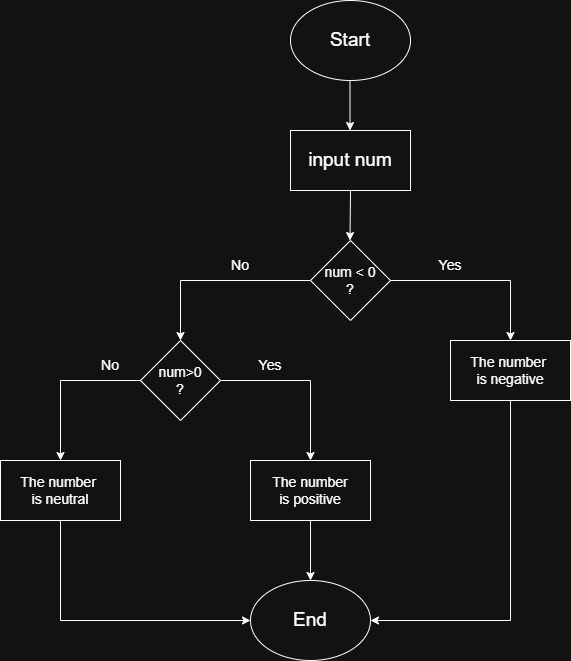

The diagram above was exported from draw.io. Its source (the exported page's mxGraphModel, read from the mxfile embedded in the PNG):
<mxGraphModel dx="1042" dy="562" grid="1" gridSize="10" guides="1" tooltips="1" connect="1" arrows="1" fold="1" page="1" pageScale="1" pageWidth="827" pageHeight="1169" math="0" shadow="0">
  <root>
    <mxCell id="0" />
    <mxCell id="1" parent="0" />
    <mxCell id="Dh5NHN_Jg5oK2Kg8PG4d-1" parent="1" style="ellipse;whiteSpace=wrap;html=1;" value="&lt;font style=&quot;font-size: 19px;&quot;&gt;Start&lt;/font&gt;" vertex="1">
      <mxGeometry height="80" width="120" x="340" y="20" as="geometry" />
    </mxCell>
    <mxCell id="Dh5NHN_Jg5oK2Kg8PG4d-2" edge="1" parent="1" style="endArrow=classic;html=1;rounded=0;" value="">
      <mxGeometry height="50" relative="1" width="50" as="geometry">
        <Array as="points" />
        <mxPoint x="399.5" y="100" as="sourcePoint" />
        <mxPoint x="399.5" y="150" as="targetPoint" />
      </mxGeometry>
    </mxCell>
    <mxCell id="Dh5NHN_Jg5oK2Kg8PG4d-3" parent="1" style="rounded=0;whiteSpace=wrap;html=1;" value="&lt;font style=&quot;font-size: 19px;&quot;&gt;input num&lt;/font&gt;" vertex="1">
      <mxGeometry height="60" width="120" x="340" y="150" as="geometry" />
    </mxCell>
    <mxCell id="Dh5NHN_Jg5oK2Kg8PG4d-8" edge="1" parent="1" source="Dh5NHN_Jg5oK2Kg8PG4d-4" style="edgeStyle=orthogonalEdgeStyle;rounded=0;orthogonalLoop=1;jettySize=auto;html=1;exitX=0;exitY=0.5;exitDx=0;exitDy=0;">
      <mxGeometry relative="1" as="geometry">
        <Array as="points">
          <mxPoint x="230" y="300" />
          <mxPoint x="230" y="360" />
        </Array>
        <mxPoint x="230" y="360" as="targetPoint" />
      </mxGeometry>
    </mxCell>
    <mxCell id="Dh5NHN_Jg5oK2Kg8PG4d-4" parent="1" style="rhombus;whiteSpace=wrap;html=1;" value="&lt;font style=&quot;font-size: 14px;&quot;&gt;num &amp;lt; 0&lt;/font&gt;&lt;div&gt;&lt;font style=&quot;font-size: 14px;&quot;&gt;?&lt;/font&gt;&lt;/div&gt;" vertex="1">
      <mxGeometry height="80" width="80" x="360" y="260" as="geometry" />
    </mxCell>
    <mxCell id="Dh5NHN_Jg5oK2Kg8PG4d-5" edge="1" parent="1" source="Dh5NHN_Jg5oK2Kg8PG4d-3" style="endArrow=classic;html=1;rounded=0;exitX=0.5;exitY=1;exitDx=0;exitDy=0;" value="">
      <mxGeometry height="50" relative="1" width="50" as="geometry">
        <mxPoint x="399.5" y="230" as="sourcePoint" />
        <mxPoint x="399.5" y="260" as="targetPoint" />
      </mxGeometry>
    </mxCell>
    <mxCell id="Dh5NHN_Jg5oK2Kg8PG4d-10" parent="1" style="text;html=1;whiteSpace=wrap;strokeColor=none;fillColor=none;align=center;verticalAlign=middle;rounded=0;" value="&lt;span style=&quot;font-size: 14px;&quot;&gt;No&lt;/span&gt;" vertex="1">
      <mxGeometry height="30" width="60" x="260" y="270" as="geometry" />
    </mxCell>
    <mxCell id="Dh5NHN_Jg5oK2Kg8PG4d-12" parent="1" style="text;html=1;whiteSpace=wrap;strokeColor=none;fillColor=none;align=center;verticalAlign=middle;rounded=0;" value="&lt;font style=&quot;font-size: 14px;&quot;&gt;Yes&lt;/font&gt;" vertex="1">
      <mxGeometry height="30" width="60" x="470" y="270" as="geometry" />
    </mxCell>
    <mxCell id="Dh5NHN_Jg5oK2Kg8PG4d-17" edge="1" parent="1" source="Dh5NHN_Jg5oK2Kg8PG4d-13" style="edgeStyle=orthogonalEdgeStyle;rounded=0;orthogonalLoop=1;jettySize=auto;html=1;">
      <mxGeometry relative="1" as="geometry">
        <mxPoint x="360" y="480" as="targetPoint" />
      </mxGeometry>
    </mxCell>
    <mxCell id="Dh5NHN_Jg5oK2Kg8PG4d-18" edge="1" parent="1" source="Dh5NHN_Jg5oK2Kg8PG4d-13" style="edgeStyle=orthogonalEdgeStyle;rounded=0;orthogonalLoop=1;jettySize=auto;html=1;">
      <mxGeometry relative="1" as="geometry">
        <mxPoint x="110" y="480" as="targetPoint" />
      </mxGeometry>
    </mxCell>
    <mxCell id="Dh5NHN_Jg5oK2Kg8PG4d-13" parent="1" style="rhombus;whiteSpace=wrap;html=1;" value="&lt;font style=&quot;font-size: 14px;&quot;&gt;num&amp;gt;0&lt;/font&gt;&lt;div&gt;&lt;font style=&quot;font-size: 14px;&quot;&gt;?&lt;/font&gt;&lt;/div&gt;" vertex="1">
      <mxGeometry height="80" width="80" x="190" y="360" as="geometry" />
    </mxCell>
    <mxCell id="Dh5NHN_Jg5oK2Kg8PG4d-15" parent="1" style="rounded=0;whiteSpace=wrap;html=1;" value="&lt;font style=&quot;font-size: 14px;&quot;&gt;The number&amp;nbsp;&lt;/font&gt;&lt;div&gt;&lt;font style=&quot;font-size: 14px;&quot;&gt;is negative&lt;/font&gt;&lt;/div&gt;" vertex="1">
      <mxGeometry height="60" width="120" x="500" y="360" as="geometry" />
    </mxCell>
    <mxCell id="Dh5NHN_Jg5oK2Kg8PG4d-19" parent="1" style="rounded=0;whiteSpace=wrap;html=1;" value="&lt;font style=&quot;font-size: 14px;&quot;&gt;The number&amp;nbsp;&lt;/font&gt;&lt;div&gt;&lt;font style=&quot;font-size: 14px;&quot;&gt;is neutral&lt;/font&gt;&lt;/div&gt;" vertex="1">
      <mxGeometry height="60" width="120" x="50" y="480" as="geometry" />
    </mxCell>
    <mxCell id="Dh5NHN_Jg5oK2Kg8PG4d-20" parent="1" style="rounded=0;whiteSpace=wrap;html=1;" value="&lt;font style=&quot;font-size: 14px;&quot;&gt;The number&lt;/font&gt;&lt;div&gt;&lt;font style=&quot;font-size: 14px;&quot;&gt;is positive&lt;/font&gt;&lt;/div&gt;" vertex="1">
      <mxGeometry height="60" width="120" x="300" y="480" as="geometry" />
    </mxCell>
    <mxCell id="Dh5NHN_Jg5oK2Kg8PG4d-22" edge="1" parent="1" style="endArrow=none;html=1;rounded=0;" value="">
      <mxGeometry height="50" relative="1" width="50" as="geometry">
        <mxPoint x="110" y="640" as="sourcePoint" />
        <mxPoint x="110" y="540" as="targetPoint" />
      </mxGeometry>
    </mxCell>
    <mxCell id="Dh5NHN_Jg5oK2Kg8PG4d-24" edge="1" parent="1" style="endArrow=classic;html=1;rounded=0;entryX=0;entryY=0.5;entryDx=0;entryDy=0;" target="Dh5NHN_Jg5oK2Kg8PG4d-25" value="">
      <mxGeometry height="50" relative="1" width="50" as="geometry">
        <mxPoint x="110" y="640" as="sourcePoint" />
        <mxPoint x="320" y="640" as="targetPoint" />
      </mxGeometry>
    </mxCell>
    <mxCell id="Dh5NHN_Jg5oK2Kg8PG4d-25" parent="1" style="ellipse;whiteSpace=wrap;html=1;" value="&lt;font style=&quot;font-size: 19px;&quot;&gt;End&lt;/font&gt;" vertex="1">
      <mxGeometry height="80" width="120" x="300" y="600" as="geometry" />
    </mxCell>
    <mxCell id="Dh5NHN_Jg5oK2Kg8PG4d-26" edge="1" parent="1" source="Dh5NHN_Jg5oK2Kg8PG4d-20" style="endArrow=classic;html=1;rounded=0;exitX=0.5;exitY=1;exitDx=0;exitDy=0;entryX=0.5;entryY=0;entryDx=0;entryDy=0;" target="Dh5NHN_Jg5oK2Kg8PG4d-25" value="">
      <mxGeometry height="50" relative="1" width="50" as="geometry">
        <mxPoint x="340" y="600" as="sourcePoint" />
        <mxPoint x="390" y="550" as="targetPoint" />
      </mxGeometry>
    </mxCell>
    <mxCell id="Dh5NHN_Jg5oK2Kg8PG4d-27" edge="1" parent="1" source="Dh5NHN_Jg5oK2Kg8PG4d-15" style="endArrow=none;html=1;rounded=0;" value="">
      <mxGeometry height="50" relative="1" width="50" as="geometry">
        <mxPoint x="560" y="560" as="sourcePoint" />
        <mxPoint x="560" y="640" as="targetPoint" />
      </mxGeometry>
    </mxCell>
    <mxCell id="Dh5NHN_Jg5oK2Kg8PG4d-29" edge="1" parent="1" style="endArrow=none;html=1;rounded=0;" value="">
      <mxGeometry height="50" relative="1" width="50" as="geometry">
        <mxPoint x="440" y="300" as="sourcePoint" />
        <mxPoint x="560" y="300" as="targetPoint" />
      </mxGeometry>
    </mxCell>
    <mxCell id="Dh5NHN_Jg5oK2Kg8PG4d-31" edge="1" parent="1" style="endArrow=classic;html=1;rounded=0;entryX=0.5;entryY=0;entryDx=0;entryDy=0;" target="Dh5NHN_Jg5oK2Kg8PG4d-15" value="">
      <mxGeometry height="50" relative="1" width="50" as="geometry">
        <mxPoint x="560" y="300" as="sourcePoint" />
        <mxPoint x="610" y="250" as="targetPoint" />
      </mxGeometry>
    </mxCell>
    <mxCell id="Dh5NHN_Jg5oK2Kg8PG4d-32" edge="1" parent="1" style="endArrow=classic;html=1;rounded=0;entryX=1;entryY=0.5;entryDx=0;entryDy=0;" target="Dh5NHN_Jg5oK2Kg8PG4d-25" value="">
      <mxGeometry height="50" relative="1" width="50" as="geometry">
        <mxPoint x="560" y="640" as="sourcePoint" />
        <mxPoint x="530" y="570" as="targetPoint" />
      </mxGeometry>
    </mxCell>
    <mxCell id="Dh5NHN_Jg5oK2Kg8PG4d-33" parent="1" style="text;html=1;whiteSpace=wrap;strokeColor=none;fillColor=none;align=center;verticalAlign=middle;rounded=0;" value="&lt;font style=&quot;font-size: 14px;&quot;&gt;No&lt;/font&gt;" vertex="1">
      <mxGeometry height="30" width="60" x="130" y="370" as="geometry" />
    </mxCell>
    <mxCell id="Dh5NHN_Jg5oK2Kg8PG4d-34" parent="1" style="text;html=1;whiteSpace=wrap;strokeColor=none;fillColor=none;align=center;verticalAlign=middle;rounded=0;" value="&lt;font style=&quot;font-size: 14px;&quot;&gt;Yes&lt;/font&gt;" vertex="1">
      <mxGeometry height="30" width="60" x="290" y="370" as="geometry" />
    </mxCell>
  </root>
</mxGraphModel>